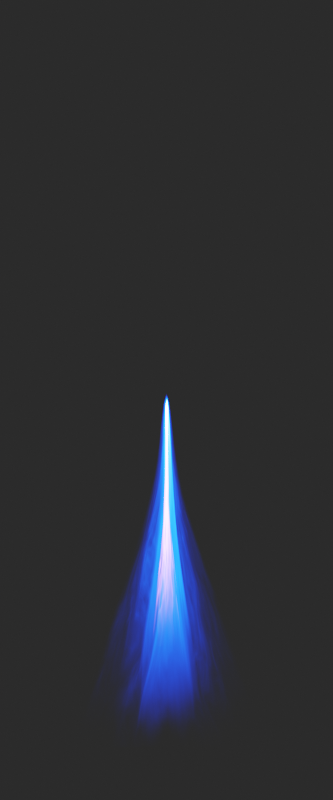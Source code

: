 # Source: avgi_flare_fusion.blend  (saved by Blender 4.1.24; exported with 4.5.12 LTS)
import bpy
from mathutils import Matrix  # noqa: F401  (used for matrix-valued properties, if any)

bpy.ops.wm.read_factory_settings(use_empty=True)
scene = bpy.context.scene
scene.name = 'Scene'

# ---- collections
col_cameras = bpy.data.collections.new('Cameras'); scene.collection.children.link(col_cameras)
col_ship = bpy.data.collections.new('Ship'); scene.collection.children.link(col_ship)

# ---- materials (node trees are filled in below, after node groups)
mat_material = bpy.data.materials.new('Material')
mat_material_001 = bpy.data.materials.new('Material.001')
mat_material_002 = bpy.data.materials.new('Material.002')

# ---- material node trees
mat_material.use_nodes = True; mat_material.node_tree.nodes.clear()
_N = mat_material.node_tree.nodes; _L = mat_material.node_tree.links
n0 = _N.new('ShaderNodeTexCoord'); n0.name = 'Texture Coordinate'; n0.location = (-689, -121)
n1 = _N.new('ShaderNodeTexGradient'); n1.name = 'Gradient Texture'; n1.location = (-506, 277)
n1.gradient_type = 'SPHERICAL'
n2 = _N.new('ShaderNodeValToRGB'); n2.name = 'Color Ramp.001'; n2.location = (-302, 665)
n2.color_ramp.interpolation = 'B_SPLINE'
while len(n2.color_ramp.elements) > 1: n2.color_ramp.elements.remove(n2.color_ramp.elements[-1])
n2.color_ramp.elements[0].position = 0.0; n2.color_ramp.elements[0].color = (1.0, 1.0, 1.0, 1.0)
_e = n2.color_ramp.elements.new(0.7495); _e.color = (0.8896, 0.8896, 0.8896, 1.0)
_e = n2.color_ramp.elements.new(1.0); _e.color = (0.0, 0.0, 0.0, 1.0)
n3 = _N.new('ShaderNodeRGBCurve'); n3.name = 'RGB Curves.001'; n3.location = (16, 752)
_c = n3.mapping.curves[3]
while len(_c.points) > 2: _c.points.remove(_c.points[-1])
_c.points[0].location = (0.0, 0.0); _c.points[0].handle_type = 'AUTO'
_c.points[1].location = (0.81488, 0.43878); _c.points[1].handle_type = 'AUTO'
_p = _c.points.new(1.0, 1.0); _p.handle_type = 'AUTO'
n3.mapping.update()
n4 = _N.new('ShaderNodeValToRGB'); n4.name = 'Color Ramp'; n4.location = (-68, -38)
n4.color_ramp.interpolation = 'B_SPLINE'
while len(n4.color_ramp.elements) > 1: n4.color_ramp.elements.remove(n4.color_ramp.elements[-1])
n4.color_ramp.elements[0].position = 0.0; n4.color_ramp.elements[0].color = (0.0, 0.0, 0.0, 0.5)
_e = n4.color_ramp.elements.new(0.323); _e.color = (0.0, 0.0, 0.0, 0.0)
_e = n4.color_ramp.elements.new(0.6915); _e.color = (0.0, 0.0402, 1.0, 1.0)
n5 = _N.new('ShaderNodeMapping'); n5.name = 'Mapping'; n5.location = (-79, -295)
n5.inputs[3].default_value = (0.9, 0.6, 1.0)
n6 = _N.new('ShaderNodeTexNoise'); n6.name = 'Noise Texture.001'; n6.location = (165, -251)
n6.inputs[2].default_value = 6.0
n6.inputs[3].default_value = 0.3
n6.inputs[4].default_value = 1.0
n6.inputs[8].default_value = 0.3
n7 = _N.new('ShaderNodeValToRGB'); n7.name = 'ColorRamp.004'; n7.location = (419, -210)
n7.color_ramp.interpolation = 'B_SPLINE'
while len(n7.color_ramp.elements) > 1: n7.color_ramp.elements.remove(n7.color_ramp.elements[-1])
n7.color_ramp.elements[0].position = 0.8747; n7.color_ramp.elements[0].color = (0.0, 0.0, 0.0, 0.0)
_e = n7.color_ramp.elements.new(1.0); _e.color = (1.0, 1.0, 1.0, 1.0)
n8 = _N.new('ShaderNodeDisplacement'); n8.name = 'Displacement'; n8.location = (742, -187)
n8.inputs[2].default_value = 0.24
n9 = _N.new('ShaderNodeValue'); n9.name = 'Value'; n9.location = (-442, -87)
n9.outputs[0].default_value = 18.0
n10 = _N.new('ShaderNodeRGBCurve'); n10.name = 'RGB Curves'; n10.location = (-257, 405)
_c = n10.mapping.curves[3]
while len(_c.points) > 2: _c.points.remove(_c.points[-1])
_c.points[0].location = (0.0, 0.0); _c.points[0].handle_type = 'AUTO'
_c.points[1].location = (0.80445, 0.40306); _c.points[1].handle_type = 'AUTO'
_p = _c.points.new(1.0, 1.0); _p.handle_type = 'AUTO'
n10.mapping.update()
n11 = _N.new('ShaderNodeMix'); n11.name = 'Mix'; n11.location = (297, 129)
n11.data_type = 'RGBA'
n11.blend_type = 'MULTIPLY'
n11.inputs[0].default_value = 1.0
n12 = _N.new('ShaderNodeValToRGB'); n12.name = 'Color Ramp.002'; n12.location = (368, 397)
n12.color_ramp.interpolation = 'B_SPLINE'
while len(n12.color_ramp.elements) > 1: n12.color_ramp.elements.remove(n12.color_ramp.elements[-1])
n12.color_ramp.elements[0].position = 0.0; n12.color_ramp.elements[0].color = (0.0, 0.0, 0.0, 0.0)
_e = n12.color_ramp.elements.new(0.3902); _e.color = (1.0, 1.0, 1.0, 1.0)
n13 = _N.new('ShaderNodeMix'); n13.name = 'Mix.001'; n13.location = (550, 709)
n13.data_type = 'RGBA'
n13.blend_type = 'SCREEN'
n14 = _N.new('ShaderNodeLayerWeight'); n14.name = 'Layer Weight'; n14.location = (152, 963)
n14.inputs[0].default_value = 0.6
n15 = _N.new('ShaderNodeValToRGB'); n15.name = 'Color Ramp.003'; n15.location = (342, 1032)
n15.color_ramp.interpolation = 'B_SPLINE'
while len(n15.color_ramp.elements) > 1: n15.color_ramp.elements.remove(n15.color_ramp.elements[-1])
n15.color_ramp.elements[0].position = 0.2087; n15.color_ramp.elements[0].color = (0.0, 0.0, 0.0, 0.0)
_e = n15.color_ramp.elements.new(0.3194); _e.color = (1.0, 1.0, 1.0, 1.0)
n16 = _N.new('ShaderNodeOutputMaterial'); n16.name = 'Material Output'; n16.location = (2060, 170)
n17 = _N.new('ShaderNodeAddShader'); n17.name = 'Add Shader'; n17.location = (1596, 162)
n18 = _N.new('ShaderNodeMath'); n18.name = 'Math'; n18.location = (1091, 325)
n18.operation = 'MULTIPLY'
n18.inputs[1].default_value = 300.0
n19 = _N.new('ShaderNodeEmission'); n19.name = 'Emission'; n19.location = (1295, 156)
n20 = _N.new('ShaderNodeMixShader'); n20.name = 'Mix Shader'; n20.location = (1808, 217)
n21 = _N.new('ShaderNodeBsdfTransparent'); n21.name = 'Transparent BSDF'; n21.location = (1289, -16)
n22 = _N.new('ShaderNodeMix'); n22.name = 'Mix.002'; n22.location = (869, 756)
n22.data_type = 'RGBA'
n22.blend_type = 'SCREEN'
n22.clamp_result = True
n22.inputs[7].default_value = (1.0, 1.0, 1.0, 1.0)
n23 = _N.new('ShaderNodeMath'); n23.name = 'Math.001'; n23.location = (-7, 272)
n23.operation = 'MULTIPLY_ADD'
n23.inputs[1].default_value = 0.05
n23.inputs[2].default_value = 0.25
n24 = _N.new('ShaderNodeTexNoise'); n24.name = 'Noise Texture'; n24.location = (154, 397)
n24.inputs[2].default_value = 54.3
n24.inputs[3].default_value = 3.0
_L.new(n1.outputs[0], n4.inputs[0])
_L.new(n1.outputs[0], n2.inputs[0])
_L.new(n2.outputs[0], n3.inputs[1])
_L.new(n3.outputs[0], n13.inputs[7])
_L.new(n12.outputs[0], n13.inputs[6])
_L.new(n13.outputs[2], n22.inputs[6])
_L.new(n15.outputs[0], n22.inputs[0])
_L.new(n1.outputs[0], n10.inputs[1])
_L.new(n10.outputs[0], n11.inputs[6])
_L.new(n4.outputs[0], n11.inputs[7])
_L.new(n0.outputs[2], n1.inputs[0])
_L.new(n7.outputs[0], n8.inputs[0])
_L.new(n6.outputs[0], n7.inputs[0])
_L.new(n5.outputs[0], n6.inputs[0])
_L.new(n8.outputs[0], n16.inputs[2])
_L.new(n9.outputs[0], n5.inputs[1])
_L.new(n0.outputs[0], n5.inputs[0])
_L.new(n14.outputs[1], n15.inputs[0])
_L.new(n24.outputs[1], n12.inputs[0])
_L.new(n22.outputs[2], n18.inputs[0])
_L.new(n21.outputs[0], n17.inputs[1])
_L.new(n11.outputs[2], n19.inputs[0])
_L.new(n18.outputs[0], n19.inputs[1])
_L.new(n20.outputs[0], n16.inputs[0])
_L.new(n19.outputs[0], n17.inputs[0])
_L.new(n17.outputs[0], n20.inputs[1])
_L.new(n21.outputs[0], n20.inputs[2])
_L.new(n22.outputs[2], n20.inputs[0])
_L.new(n9.outputs[0], n23.inputs[0])
_L.new(n8.outputs[0], n24.inputs[0])
_L.new(n23.outputs[0], n24.inputs[8])
n16.is_active_output = True
mat_material_001.use_nodes = True; mat_material_001.node_tree.nodes.clear()
_N = mat_material_001.node_tree.nodes; _L = mat_material_001.node_tree.links
n0 = _N.new('ShaderNodeTexCoord'); n0.name = 'Texture Coordinate'; n0.location = (-689, -121)
n1 = _N.new('ShaderNodeTexGradient'); n1.name = 'Gradient Texture'; n1.location = (-506, 277)
n1.gradient_type = 'SPHERICAL'
n2 = _N.new('ShaderNodeValToRGB'); n2.name = 'Color Ramp.001'; n2.location = (-302, 665)
n2.color_ramp.interpolation = 'B_SPLINE'
while len(n2.color_ramp.elements) > 1: n2.color_ramp.elements.remove(n2.color_ramp.elements[-1])
n2.color_ramp.elements[0].position = 0.0; n2.color_ramp.elements[0].color = (1.0, 1.0, 1.0, 1.0)
_e = n2.color_ramp.elements.new(0.7495); _e.color = (0.8896, 0.8896, 0.8896, 1.0)
_e = n2.color_ramp.elements.new(1.0); _e.color = (0.0, 0.0, 0.0, 1.0)
n3 = _N.new('ShaderNodeRGBCurve'); n3.name = 'RGB Curves.001'; n3.location = (16, 752)
_c = n3.mapping.curves[3]
while len(_c.points) > 2: _c.points.remove(_c.points[-1])
_c.points[0].location = (0.0, 0.0); _c.points[0].handle_type = 'AUTO'
_c.points[1].location = (0.81488, 0.43878); _c.points[1].handle_type = 'AUTO'
_p = _c.points.new(1.0, 1.0); _p.handle_type = 'AUTO'
n3.mapping.update()
n4 = _N.new('ShaderNodeValToRGB'); n4.name = 'Color Ramp'; n4.location = (-68, -38)
n4.color_ramp.interpolation = 'B_SPLINE'
while len(n4.color_ramp.elements) > 1: n4.color_ramp.elements.remove(n4.color_ramp.elements[-1])
n4.color_ramp.elements[0].position = 0.3448; n4.color_ramp.elements[0].color = (0.0, 0.0, 0.0, 0.0)
_e = n4.color_ramp.elements.new(0.9129); _e.color = (0.7109, 0.218, 1.0, 1.0)
n5 = _N.new('ShaderNodeMapping'); n5.name = 'Mapping'; n5.location = (-79, -295)
n5.inputs[3].default_value = (0.9, 0.6, 1.0)
n6 = _N.new('ShaderNodeTexNoise'); n6.name = 'Noise Texture.001'; n6.location = (165, -251)
n6.inputs[2].default_value = 6.0
n6.inputs[3].default_value = 0.3
n6.inputs[4].default_value = 1.0
n6.inputs[8].default_value = 0.3
n7 = _N.new('ShaderNodeValToRGB'); n7.name = 'ColorRamp.004'; n7.location = (419, -210)
n7.color_ramp.interpolation = 'B_SPLINE'
while len(n7.color_ramp.elements) > 1: n7.color_ramp.elements.remove(n7.color_ramp.elements[-1])
n7.color_ramp.elements[0].position = 0.8747; n7.color_ramp.elements[0].color = (0.0, 0.0, 0.0, 0.0)
_e = n7.color_ramp.elements.new(1.0); _e.color = (1.0, 1.0, 1.0, 1.0)
n8 = _N.new('ShaderNodeValue'); n8.name = 'Value'; n8.location = (-442, -87)
n8.outputs[0].default_value = 18.0
n9 = _N.new('ShaderNodeRGBCurve'); n9.name = 'RGB Curves'; n9.location = (-257, 405)
_c = n9.mapping.curves[3]
while len(_c.points) > 2: _c.points.remove(_c.points[-1])
_c.points[0].location = (0.0, 0.0); _c.points[0].handle_type = 'AUTO'
_c.points[1].location = (0.80445, 0.40306); _c.points[1].handle_type = 'AUTO'
_p = _c.points.new(1.0, 1.0); _p.handle_type = 'AUTO'
n9.mapping.update()
n10 = _N.new('ShaderNodeTexNoise'); n10.name = 'Noise Texture'; n10.location = (97, 402)
n10.inputs[2].default_value = 11.2
n10.inputs[3].default_value = 3.0
n11 = _N.new('ShaderNodeMix'); n11.name = 'Mix'; n11.location = (297, 129)
n11.data_type = 'RGBA'
n11.blend_type = 'MULTIPLY'
n11.inputs[0].default_value = 1.0
n12 = _N.new('ShaderNodeValToRGB'); n12.name = 'Color Ramp.002'; n12.location = (368, 397)
n12.color_ramp.interpolation = 'B_SPLINE'
while len(n12.color_ramp.elements) > 1: n12.color_ramp.elements.remove(n12.color_ramp.elements[-1])
n12.color_ramp.elements[0].position = 0.0; n12.color_ramp.elements[0].color = (0.0, 0.0, 0.0, 0.0)
_e = n12.color_ramp.elements.new(0.3902); _e.color = (1.0, 1.0, 1.0, 1.0)
n13 = _N.new('ShaderNodeMix'); n13.name = 'Mix.001'; n13.location = (550, 709)
n13.data_type = 'RGBA'
n13.blend_type = 'SCREEN'
n14 = _N.new('ShaderNodeLayerWeight'); n14.name = 'Layer Weight'; n14.location = (152, 963)
n14.inputs[0].default_value = 0.6
n15 = _N.new('ShaderNodeValToRGB'); n15.name = 'Color Ramp.003'; n15.location = (342, 1032)
n15.color_ramp.interpolation = 'B_SPLINE'
while len(n15.color_ramp.elements) > 1: n15.color_ramp.elements.remove(n15.color_ramp.elements[-1])
n15.color_ramp.elements[0].position = 0.2087; n15.color_ramp.elements[0].color = (0.0, 0.0, 0.0, 0.0)
_e = n15.color_ramp.elements.new(0.3194); _e.color = (1.0, 1.0, 1.0, 1.0)
n16 = _N.new('ShaderNodeOutputMaterial'); n16.name = 'Material Output'; n16.location = (2060, 170)
n17 = _N.new('ShaderNodeAddShader'); n17.name = 'Add Shader'; n17.location = (1596, 162)
n18 = _N.new('ShaderNodeMath'); n18.name = 'Math'; n18.location = (1091, 325)
n18.operation = 'MULTIPLY'
n18.inputs[1].default_value = 4500.0
n19 = _N.new('ShaderNodeEmission'); n19.name = 'Emission'; n19.location = (1295, 156)
n20 = _N.new('ShaderNodeMixShader'); n20.name = 'Mix Shader'; n20.location = (1808, 217)
n21 = _N.new('ShaderNodeBsdfTransparent'); n21.name = 'Transparent BSDF'; n21.location = (1289, -16)
n22 = _N.new('ShaderNodeMix'); n22.name = 'Mix.002'; n22.location = (869, 756)
n22.data_type = 'RGBA'
n22.blend_type = 'SCREEN'
n22.clamp_result = True
n22.inputs[7].default_value = (1.0, 1.0, 1.0, 1.0)
n23 = _N.new('ShaderNodeDisplacement'); n23.name = 'Displacement'; n23.location = (742, -187)
n23.inputs[2].default_value = 0.24
_L.new(n1.outputs[0], n4.inputs[0])
_L.new(n1.outputs[0], n2.inputs[0])
_L.new(n2.outputs[0], n3.inputs[1])
_L.new(n3.outputs[0], n13.inputs[7])
_L.new(n12.outputs[0], n13.inputs[6])
_L.new(n13.outputs[2], n22.inputs[6])
_L.new(n15.outputs[0], n22.inputs[0])
_L.new(n1.outputs[0], n9.inputs[1])
_L.new(n9.outputs[0], n11.inputs[6])
_L.new(n4.outputs[0], n11.inputs[7])
_L.new(n0.outputs[2], n1.inputs[0])
_L.new(n7.outputs[0], n23.inputs[0])
_L.new(n6.outputs[0], n7.inputs[0])
_L.new(n5.outputs[0], n6.inputs[0])
_L.new(n23.outputs[0], n16.inputs[2])
_L.new(n8.outputs[0], n5.inputs[1])
_L.new(n0.outputs[0], n5.inputs[0])
_L.new(n14.outputs[1], n15.inputs[0])
_L.new(n10.outputs[1], n12.inputs[0])
_L.new(n22.outputs[2], n18.inputs[0])
_L.new(n21.outputs[0], n17.inputs[1])
_L.new(n11.outputs[2], n19.inputs[0])
_L.new(n18.outputs[0], n19.inputs[1])
_L.new(n20.outputs[0], n16.inputs[0])
_L.new(n19.outputs[0], n17.inputs[0])
_L.new(n17.outputs[0], n20.inputs[1])
_L.new(n21.outputs[0], n20.inputs[2])
_L.new(n22.outputs[2], n20.inputs[0])
_L.new(n23.outputs[0], n10.inputs[0])
n16.is_active_output = True
mat_material_002.use_nodes = True; mat_material_002.node_tree.nodes.clear()
_N = mat_material_002.node_tree.nodes; _L = mat_material_002.node_tree.links
n0 = _N.new('ShaderNodeTexCoord'); n0.name = 'Texture Coordinate'; n0.location = (-689, -121)
n1 = _N.new('ShaderNodeTexGradient'); n1.name = 'Gradient Texture'; n1.location = (-506, 277)
n1.gradient_type = 'SPHERICAL'
n2 = _N.new('ShaderNodeValToRGB'); n2.name = 'Color Ramp.001'; n2.location = (-302, 665)
n2.color_ramp.interpolation = 'B_SPLINE'
while len(n2.color_ramp.elements) > 1: n2.color_ramp.elements.remove(n2.color_ramp.elements[-1])
n2.color_ramp.elements[0].position = 0.0; n2.color_ramp.elements[0].color = (1.0, 1.0, 1.0, 1.0)
_e = n2.color_ramp.elements.new(0.7495); _e.color = (0.8896, 0.8896, 0.8896, 1.0)
_e = n2.color_ramp.elements.new(1.0); _e.color = (0.0, 0.0, 0.0, 1.0)
n3 = _N.new('ShaderNodeRGBCurve'); n3.name = 'RGB Curves.001'; n3.location = (16, 752)
_c = n3.mapping.curves[3]
while len(_c.points) > 2: _c.points.remove(_c.points[-1])
_c.points[0].location = (0.0, 0.0); _c.points[0].handle_type = 'AUTO'
_c.points[1].location = (0.81488, 0.43878); _c.points[1].handle_type = 'AUTO'
_p = _c.points.new(1.0, 1.0); _p.handle_type = 'AUTO'
n3.mapping.update()
n4 = _N.new('ShaderNodeValToRGB'); n4.name = 'Color Ramp'; n4.location = (-85, -36)
n4.color_ramp.interpolation = 'B_SPLINE'
while len(n4.color_ramp.elements) > 1: n4.color_ramp.elements.remove(n4.color_ramp.elements[-1])
n4.color_ramp.elements[0].position = 0.04719; n4.color_ramp.elements[0].color = (0.0, 0.0, 0.0, 0.5)
_e = n4.color_ramp.elements.new(0.3666); _e.color = (0.0, 0.0, 0.0, 0.0)
_e = n4.color_ramp.elements.new(0.9129); _e.color = (0.0, 0.0396, 1.0, 1.0)
n5 = _N.new('ShaderNodeMapping'); n5.name = 'Mapping'; n5.location = (-79, -295)
n5.inputs[3].default_value = (0.9, 0.6, 1.0)
n6 = _N.new('ShaderNodeTexNoise'); n6.name = 'Noise Texture.001'; n6.location = (165, -251)
n6.inputs[2].default_value = 3.0
n6.inputs[3].default_value = 0.3
n6.inputs[4].default_value = 0.0
n7 = _N.new('ShaderNodeValToRGB'); n7.name = 'ColorRamp.004'; n7.location = (419, -210)
n7.color_ramp.interpolation = 'B_SPLINE'
while len(n7.color_ramp.elements) > 1: n7.color_ramp.elements.remove(n7.color_ramp.elements[-1])
n7.color_ramp.elements[0].position = 0.8747; n7.color_ramp.elements[0].color = (0.0, 0.0, 0.0, 0.0)
_e = n7.color_ramp.elements.new(1.0); _e.color = (1.0, 1.0, 1.0, 1.0)
n8 = _N.new('ShaderNodeDisplacement'); n8.name = 'Displacement'; n8.location = (742, -187)
n8.inputs[2].default_value = 0.64
n9 = _N.new('ShaderNodeValue'); n9.name = 'Value'; n9.location = (-442, -87)
n9.outputs[0].default_value = 18.0
n10 = _N.new('ShaderNodeMix'); n10.name = 'Mix'; n10.location = (297, 129)
n10.data_type = 'RGBA'
n10.blend_type = 'MULTIPLY'
n10.inputs[0].default_value = 1.0
n11 = _N.new('ShaderNodeValToRGB'); n11.name = 'Color Ramp.002'; n11.location = (368, 397)
n11.color_ramp.interpolation = 'B_SPLINE'
while len(n11.color_ramp.elements) > 1: n11.color_ramp.elements.remove(n11.color_ramp.elements[-1])
n11.color_ramp.elements[0].position = 0.0; n11.color_ramp.elements[0].color = (0.0, 0.0, 0.0, 0.0)
_e = n11.color_ramp.elements.new(0.51); _e.color = (1.0, 1.0, 1.0, 1.0)
n12 = _N.new('ShaderNodeLayerWeight'); n12.name = 'Layer Weight'; n12.location = (152, 963)
n12.inputs[0].default_value = 0.6
n13 = _N.new('ShaderNodeValToRGB'); n13.name = 'Color Ramp.003'; n13.location = (342, 1032)
n13.color_ramp.interpolation = 'B_SPLINE'
while len(n13.color_ramp.elements) > 1: n13.color_ramp.elements.remove(n13.color_ramp.elements[-1])
n13.color_ramp.elements[0].position = 0.2087; n13.color_ramp.elements[0].color = (0.0, 0.0, 0.0, 0.0)
_e = n13.color_ramp.elements.new(0.3194); _e.color = (1.0, 1.0, 1.0, 1.0)
n14 = _N.new('ShaderNodeOutputMaterial'); n14.name = 'Material Output'; n14.location = (2060, 170)
n15 = _N.new('ShaderNodeAddShader'); n15.name = 'Add Shader'; n15.location = (1596, 162)
n16 = _N.new('ShaderNodeMath'); n16.name = 'Math'; n16.location = (1091, 325)
n16.operation = 'MULTIPLY'
n16.inputs[1].default_value = 3000.0
n17 = _N.new('ShaderNodeEmission'); n17.name = 'Emission'; n17.location = (1295, 156)
n18 = _N.new('ShaderNodeMixShader'); n18.name = 'Mix Shader'; n18.location = (1808, 217)
n19 = _N.new('ShaderNodeBsdfTransparent'); n19.name = 'Transparent BSDF'; n19.location = (1289, -16)
n20 = _N.new('ShaderNodeMix'); n20.name = 'Mix.002'; n20.location = (869, 756)
n20.data_type = 'RGBA'
n20.blend_type = 'SCREEN'
n20.clamp_result = True
n20.inputs[7].default_value = (1.0, 1.0, 1.0, 1.0)
n21 = _N.new('ShaderNodeMix'); n21.name = 'Mix.001'; n21.location = (550, 709)
n21.data_type = 'RGBA'
n21.blend_type = 'SCREEN'
n22 = _N.new('ShaderNodeMath'); n22.name = 'Math.001'; n22.location = (-35, 259)
n22.inputs[1].default_value = 1.5
n23 = _N.new('ShaderNodeRGBCurve'); n23.name = 'RGB Curves'; n23.location = (-316, 409)
_c = n23.mapping.curves[3]
while len(_c.points) > 2: _c.points.remove(_c.points[-1])
_c.points[0].location = (0.0, 0.0); _c.points[0].handle_type = 'AUTO'
_c.points[1].location = (0.80445, 0.40306); _c.points[1].handle_type = 'AUTO'
_p = _c.points.new(1.0, 1.0); _p.handle_type = 'AUTO'
n23.mapping.update()
n24 = _N.new('ShaderNodeTexNoise'); n24.name = 'Noise Texture'; n24.location = (168, 394)
n24.inputs[2].default_value = 6.0
n24.inputs[3].default_value = 15.0
_L.new(n1.outputs[0], n4.inputs[0])
_L.new(n1.outputs[0], n2.inputs[0])
_L.new(n2.outputs[0], n3.inputs[1])
_L.new(n3.outputs[0], n21.inputs[7])
_L.new(n11.outputs[0], n21.inputs[6])
_L.new(n21.outputs[2], n20.inputs[6])
_L.new(n13.outputs[0], n20.inputs[0])
_L.new(n1.outputs[0], n23.inputs[1])
_L.new(n23.outputs[0], n10.inputs[6])
_L.new(n4.outputs[0], n10.inputs[7])
_L.new(n0.outputs[2], n1.inputs[0])
_L.new(n7.outputs[0], n8.inputs[0])
_L.new(n6.outputs[0], n7.inputs[0])
_L.new(n5.outputs[0], n6.inputs[0])
_L.new(n8.outputs[0], n14.inputs[2])
_L.new(n9.outputs[0], n5.inputs[1])
_L.new(n0.outputs[0], n5.inputs[0])
_L.new(n12.outputs[1], n13.inputs[0])
_L.new(n24.outputs[1], n11.inputs[0])
_L.new(n20.outputs[2], n16.inputs[0])
_L.new(n19.outputs[0], n15.inputs[1])
_L.new(n10.outputs[2], n17.inputs[0])
_L.new(n16.outputs[0], n17.inputs[1])
_L.new(n18.outputs[0], n14.inputs[0])
_L.new(n17.outputs[0], n15.inputs[0])
_L.new(n15.outputs[0], n18.inputs[1])
_L.new(n19.outputs[0], n18.inputs[2])
_L.new(n20.outputs[2], n18.inputs[0])
_L.new(n9.outputs[0], n22.inputs[0])
_L.new(n8.outputs[0], n24.inputs[0])
n14.is_active_output = True

# ---- world
world_world = bpy.data.worlds.new('World'); scene.world = world_world
world_world.use_nodes = True; world_world.node_tree.nodes.clear()
_N = world_world.node_tree.nodes; _L = world_world.node_tree.links
n0 = _N.new('ShaderNodeOutputWorld'); n0.name = 'World Output'; n0.location = (300, 300)
n1 = _N.new('ShaderNodeBackground'); n1.name = 'Background'; n1.location = (10, 300)
n1.inputs[0].default_value = (0.02198, 0.02198, 0.02198, 1.0)
_L.new(n1.outputs[0], n0.inputs[0])
n0.is_active_output = True
world_world.color = (0.05088, 0.05088, 0.05088)
world_world.use_sun_shadow = False
world_world.sun_shadow_jitter_overblur = 0.0

# ---- cameras
cam_camera_001 = bpy.data.cameras.new('Camera.001')
cam_camera_001.type = 'ORTHO'
cam_camera_001.ortho_scale = 4.5
cam_camera_001.shift_y = 1.21
cam_camera_002 = bpy.data.cameras.new('Camera.002')
cam_camera_002.type = 'ORTHO'
cam_camera_002.ortho_scale = 25.6
cam_camera_002.shift_x = 0.16
cam_camera_002.shift_y = -0.13

# ---- lights
light_sun_002 = bpy.data.lights.new('Sun.002', 'SUN')
light_sun_002.transmission_factor = 0.0
light_sun_002.angle = 0.06981
light_sun_002.energy = 3.0
light_sun_002.shadow_buffer_clip_start = 0.5
light_sun_002.shadow_soft_size = 0.1
light_sun_002.shadow_cascade_max_distance = 1000.0
light_sun_002.cycles.use_multiple_importance_sampling = False
light_sun = bpy.data.lights.new('Sun', 'SUN')
light_sun.transmission_factor = 0.0
light_sun.angle = 0.06981
light_sun.energy = 3.0
light_sun.shadow_buffer_clip_start = 0.5
light_sun.shadow_soft_size = 0.1
light_sun.shadow_cascade_max_distance = 1000.0
light_sun.cycles.use_multiple_importance_sampling = False

# ---- meshes
me_plane_001 = bpy.data.meshes.new('Plane.001')
me_plane_001.from_pydata([(0.4337, 1.985, 0.4288), (0.4311, 1.985, -0.4704), (-0.4796, 1.985, -0.476), (0.6193, 1.985, -0.02092), (-0.6568, 1.985, -0.01991), (-0.01689, 1.985, 0.6154), (5.432e-05, -0.165, 0.002252), (-0.02063, 1.985, -0.6562), (-0.4686, 1.985, 0.4295), (-0.03055, 0.2726, -0.02907), (0.0292, 0.2726, -0.02911), (0.02938, 0.2726, 0.03042), (-0.03037, 0.2726, 0.03047), (-0.0007101, 0.2726, -0.04142), (-0.0004626, 0.2726, 0.04278), (-0.04283, 0.2726, 0.0007123), (0.04166, 0.2726, 0.0006455), (0.3735, 1.328, -0.01074), (-0.009126, 1.328, 0.372), (-0.394, 1.328, -0.01013), (-0.2808, 1.328, 0.2602), (-0.01137, 1.328, -0.3929), (-0.2852, 1.328, -0.2919), (0.2603, 1.328, -0.2811), (0.2619, 1.328, 0.2598), (-0.08026, 0.6276, -0.07512), (0.07397, 0.6276, -0.07876), (0.07442, 0.6276, 0.07439), (0.106, 0.6276, -0.002208), (-0.002325, 0.6276, 0.1062), (-0.1113, 0.6276, -0.002036), (-0.07926, 0.6276, 0.07451), (-0.002961, 0.6276, -0.1104)], [], [(20, 18, 5, 8), (17, 23, 1, 3), (19, 20, 8, 4), (24, 17, 3, 0), (23, 21, 7, 1), (21, 22, 2, 7), (22, 19, 4, 2), (18, 24, 0, 5), (6, 16, 11), (6, 15, 9), (6, 14, 12), (6, 13, 10), (6, 12, 15), (6, 9, 13), (6, 10, 16), (6, 11, 14), (29, 27, 24, 18), (25, 30, 19, 22), (32, 25, 22, 21), (26, 32, 21, 23), (27, 28, 17, 24), (30, 31, 20, 19), (28, 26, 23, 17), (31, 29, 18, 20), (12, 14, 29, 31), (16, 10, 26, 28), (15, 12, 31, 30), (11, 16, 28, 27), (10, 13, 32, 26), (13, 9, 25, 32), (9, 15, 30, 25), (14, 11, 27, 29)])
me_plane_001.polygons.foreach_set('use_smooth', [True] * 32)
_uv = me_plane_001.uv_layers.new(name='UVMap')
_uv.uv.foreach_set('vector', [0.5516, 0.5462, 0.02574, 0.7626, 0.02286, 1.042, 0.7489, 0.7432, -0.7149, 0.02184, -0.4958, -0.5014, -0.6971, -0.7031, -0.9996, 0.01924, 0.7707, 0.02301, 0.5516, 0.5462, 0.7489, 0.7432, 1.051, 0.02086, -0.4989, 0.5454, -0.7149, 0.02184, -0.9996, 0.01924, -0.7014, 0.7421, -0.4958, -0.5014, 0.03009, -0.7178, 0.02887, -1.002, -0.6971, -0.7031, 0.03009, -0.7178, 0.5547, -0.5005, 0.7531, -0.702, 0.02887, -1.002, 0.5547, -0.5005, 0.7707, 0.02301, 1.051, 0.02086, 0.7531, -0.702, 0.02574, 0.7626, -0.4989, 0.5454, -0.7014, 0.7421, 0.02286, 1.042, 0.0339, 0.02935, -0.4301, 0.02443, -0.2963, 0.3487, 0.0339, 0.02935, 0.49, 0.02516, 0.3562, -0.2991, 0.0339, 0.02935, 0.02862, 0.4833, 0.3543, 0.3492, 0.0339, 0.02935, 0.03131, -0.4337, -0.2944, -0.2996, 0.0339, 0.02935, 0.3543, 0.3492, 0.49, 0.02516, 0.0339, 0.02935, 0.3562, -0.2991, 0.03131, -0.4337, 0.0339, 0.02935, -0.2944, -0.2996, -0.4301, 0.02443, 0.0339, 0.02935, -0.2963, 0.3487, 0.02862, 0.4833, 0.02718, 0.6226, -0.3973, 0.4468, -0.4989, 0.5454, 0.02574, 0.7626, 0.4552, -0.3996, 0.63, 0.02409, 0.7707, 0.02301, 0.5547, -0.5005, 0.03071, -0.5754, 0.4552, -0.3996, 0.5547, -0.5005, 0.03009, -0.7178, -0.3948, -0.4003, 0.03071, -0.5754, 0.03009, -0.7178, -0.4958, -0.5014, -0.3973, 0.4468, -0.5721, 0.02314, -0.7149, 0.02184, -0.4989, 0.5454, 0.63, 0.02409, 0.4527, 0.4475, 0.5516, 0.5462, 0.7707, 0.02301, -0.5721, 0.02314, -0.3948, -0.4003, -0.4958, -0.5014, -0.7149, 0.02184, 0.4527, 0.4475, 0.02718, 0.6226, 0.02574, 0.7626, 0.5516, 0.5462, 0.3543, 0.3492, 0.02862, 0.4833, 0.02718, 0.6226, 0.4527, 0.4475, -0.4301, 0.02443, -0.2944, -0.2996, -0.3948, -0.4003, -0.5721, 0.02314, 0.49, 0.02516, 0.3543, 0.3492, 0.4527, 0.4475, 0.63, 0.02409, -0.2963, 0.3487, -0.4301, 0.02443, -0.5721, 0.02314, -0.3973, 0.4468, -0.2944, -0.2996, 0.03131, -0.4337, 0.03071, -0.5754, -0.3948, -0.4003, 0.03131, -0.4337, 0.3562, -0.2991, 0.4552, -0.3996, 0.03071, -0.5754, 0.3562, -0.2991, 0.49, 0.02516, 0.63, 0.02409, 0.4552, -0.3996, 0.02862, 0.4833, -0.2963, 0.3487, -0.3973, 0.4468, 0.02718, 0.6226])
me_plane_001.materials.append(mat_material)
me_plane_001.update()
me_plane_002 = bpy.data.meshes.new('Plane.002')
me_plane_002.from_pydata([(0.06991, 1.417, 0.06905), (0.06949, 1.417, -0.07571), (-0.07909, 1.417, -0.07358), (0.09979, 1.417, -0.003352), (-0.1057, 1.417, -0.00319), (-0.002635, 1.417, 0.09909), (8.228e-05, -0.04808, 0.0002468), (-0.003237, 1.417, -0.1056), (-0.07536, 1.417, 0.06917), (-0.004944, 0.2064, -0.004831), (0.00496, 0.2064, -0.004839), (0.004989, 0.2064, 0.00503), (-0.004915, 0.2064, 0.005038), (1.797e-06, 0.2064, -0.006879), (4.283e-05, 0.2064, 0.007078), (-0.006981, 0.2064, 0.0001051), (0.007026, 0.2064, 9.4e-05), (0.03183, 0.8555, -0.0008964), (-0.000639, 0.8555, 0.03158), (-0.0333, 0.8555, -0.0008449), (-0.02369, 0.8555, 0.02209), (-0.0008298, 0.8555, -0.03332), (-0.02407, 0.8555, -0.02304), (0.02222, 0.8555, -0.02383), (0.02236, 0.8555, 0.02205), (-0.008365, 0.5309, -0.008072), (0.007716, 0.5309, -0.00809), (0.007763, 0.5309, 0.007674), (0.01102, 0.5309, -0.0002104), (-0.000138, 0.5309, 0.01095), (-0.01136, 0.5309, -0.0001928), (-0.008058, 0.5309, 0.007687), (-0.0002035, 0.5309, -0.01135)], [], [(20, 18, 5, 8), (17, 23, 1, 3), (19, 20, 8, 4), (24, 17, 3, 0), (23, 21, 7, 1), (21, 22, 2, 7), (22, 19, 4, 2), (18, 24, 0, 5), (6, 16, 11), (6, 15, 9), (6, 14, 12), (6, 13, 10), (6, 12, 15), (6, 9, 13), (6, 10, 16), (6, 11, 14), (29, 27, 24, 18), (25, 30, 19, 22), (32, 25, 22, 21), (26, 32, 21, 23), (27, 28, 17, 24), (30, 31, 20, 19), (28, 26, 23, 17), (31, 29, 18, 20), (12, 14, 29, 31), (16, 10, 26, 28), (15, 12, 31, 30), (11, 16, 28, 27), (10, 13, 32, 26), (13, 9, 25, 32), (9, 15, 30, 25), (14, 11, 27, 29)])
me_plane_002.polygons.foreach_set('use_smooth', [True] * 32)
_uv = me_plane_002.uv_layers.new(name='UVMap')
_uv.uv.foreach_set('vector', [0.5516, 0.5462, 0.02574, 0.7626, 0.02286, 1.042, 0.7489, 0.7432, -0.7149, 0.02184, -0.4958, -0.5014, -0.6971, -0.7031, -0.9996, 0.01924, 0.7707, 0.02301, 0.5516, 0.5462, 0.7489, 0.7432, 1.051, 0.02086, -0.4989, 0.5454, -0.7149, 0.02184, -0.9996, 0.01924, -0.7014, 0.7421, -0.4958, -0.5014, 0.03009, -0.7178, 0.02887, -1.002, -0.6971, -0.7031, 0.03009, -0.7178, 0.5547, -0.5005, 0.7531, -0.702, 0.02887, -1.002, 0.5547, -0.5005, 0.7707, 0.02301, 1.051, 0.02086, 0.7531, -0.702, 0.02574, 0.7626, -0.4989, 0.5454, -0.7014, 0.7421, 0.02286, 1.042, 0.0339, 0.02935, -0.4301, 0.02443, -0.2963, 0.3487, 0.0339, 0.02935, 0.49, 0.02516, 0.3562, -0.2991, 0.0339, 0.02935, 0.02862, 0.4833, 0.3543, 0.3492, 0.0339, 0.02935, 0.03131, -0.4337, -0.2944, -0.2996, 0.0339, 0.02935, 0.3543, 0.3492, 0.49, 0.02516, 0.0339, 0.02935, 0.3562, -0.2991, 0.03131, -0.4337, 0.0339, 0.02935, -0.2944, -0.2996, -0.4301, 0.02443, 0.0339, 0.02935, -0.2963, 0.3487, 0.02862, 0.4833, 0.02718, 0.6229, -0.3976, 0.4471, -0.4989, 0.5454, 0.02574, 0.7626, 0.4555, -0.3998, 0.6304, 0.02408, 0.7707, 0.02301, 0.5547, -0.5005, 0.0307, -0.5757, 0.4555, -0.3998, 0.5547, -0.5005, 0.03009, -0.7178, -0.3951, -0.4005, 0.0307, -0.5757, 0.03009, -0.7178, -0.4958, -0.5014, -0.3976, 0.4471, -0.5725, 0.02313, -0.7149, 0.02184, -0.4989, 0.5454, 0.6304, 0.02408, 0.453, 0.4477, 0.5516, 0.5462, 0.7707, 0.02301, -0.5725, 0.02313, -0.3951, -0.4005, -0.4958, -0.5014, -0.7149, 0.02184, 0.453, 0.4477, 0.02718, 0.6229, 0.02574, 0.7626, 0.5516, 0.5462, 0.3543, 0.3492, 0.02862, 0.4833, 0.02718, 0.6229, 0.453, 0.4477, -0.4301, 0.02443, -0.2944, -0.2996, -0.3951, -0.4005, -0.5725, 0.02313, 0.49, 0.02516, 0.3543, 0.3492, 0.453, 0.4477, 0.6304, 0.02408, -0.2963, 0.3487, -0.4301, 0.02443, -0.5725, 0.02313, -0.3976, 0.4471, -0.2944, -0.2996, 0.03131, -0.4337, 0.0307, -0.5757, -0.3951, -0.4005, 0.03131, -0.4337, 0.3562, -0.2991, 0.4555, -0.3998, 0.0307, -0.5757, 0.3562, -0.2991, 0.49, 0.02516, 0.6304, 0.02408, 0.4555, -0.3998, 0.02862, 0.4833, -0.2963, 0.3487, -0.3976, 0.4471, 0.02718, 0.6229])
me_plane_002.materials.append(mat_material_001)
me_plane_002.update()
me_plane_003 = bpy.data.meshes.new('Plane.003')
me_plane_003.from_pydata([(0.1778, 1.979, 0.1699), (0.1767, 1.979, -0.1863), (-0.2018, 1.979, -0.1832), (0.2538, 1.979, -0.001007), (-0.2693, 1.979, 0.0006445), (-0.006964, 1.979, 0.2438), (4.064e-05, -0.157, 0.001209), (-0.008497, 1.979, -0.26), (-0.1921, 1.979, 0.1702), (-0.01939, 0.2777, -0.01787), (0.01893, 0.2777, -0.0179), (0.01905, 0.2777, 0.01837), (-0.01928, 0.2777, 0.0184), (-0.000254, 0.2777, -0.0254), (-9.522e-05, 0.2777, 0.0259), (-0.02728, 0.2777, 0.000271), (0.02693, 0.2777, 0.0002303), (0.1454, 1.327, 1.958e-05), (-0.003537, 1.327, 0.1474), (-0.1534, 1.327, 9.637e-06), (-0.1093, 1.327, 0.1031), (-0.004412, 1.327, -0.1556), (-0.1175, 1.327, -0.1115), (0.1014, 1.327, -0.1113), (0.102, 1.327, 0.1029), (-0.03875, 0.7852, -0.03995), (0.03797, 0.7852, -0.03908), (0.0382, 0.7852, 0.03759), (0.0544, 0.7852, -0.0009662), (-0.001128, 0.7852, 0.05159), (-0.05698, 0.7852, -0.0008905), (-0.04055, 0.7852, 0.03764), (-0.001454, 0.7852, -0.05303)], [], [(20, 18, 5, 8), (17, 23, 1, 3), (19, 20, 8, 4), (24, 17, 3, 0), (23, 21, 7, 1), (21, 22, 2, 7), (22, 19, 4, 2), (18, 24, 0, 5), (6, 16, 11), (6, 15, 9), (6, 14, 12), (6, 13, 10), (6, 12, 15), (6, 9, 13), (6, 10, 16), (6, 11, 14), (29, 27, 24, 18), (25, 30, 19, 22), (32, 25, 22, 21), (26, 32, 21, 23), (27, 28, 17, 24), (30, 31, 20, 19), (28, 26, 23, 17), (31, 29, 18, 20), (12, 14, 29, 31), (16, 10, 26, 28), (15, 12, 31, 30), (11, 16, 28, 27), (10, 13, 32, 26), (13, 9, 25, 32), (9, 15, 30, 25), (14, 11, 27, 29)])
me_plane_003.polygons.foreach_set('use_smooth', [True] * 32)
_uv = me_plane_003.uv_layers.new(name='UVMap')
_uv.uv.foreach_set('vector', [0.5516, 0.5462, 0.02574, 0.7626, 0.02286, 1.042, 0.7489, 0.7432, -0.7149, 0.02184, -0.4958, -0.5014, -0.6971, -0.7031, -0.9996, 0.01924, 0.7707, 0.02301, 0.5516, 0.5462, 0.7489, 0.7432, 1.051, 0.02086, -0.4989, 0.5454, -0.7149, 0.02184, -0.9996, 0.01924, -0.7014, 0.7421, -0.4958, -0.5014, 0.03009, -0.7178, 0.02887, -1.002, -0.6971, -0.7031, 0.03009, -0.7178, 0.5547, -0.5005, 0.7531, -0.702, 0.02887, -1.002, 0.5547, -0.5005, 0.7707, 0.02301, 1.051, 0.02086, 0.7531, -0.702, 0.02574, 0.7626, -0.4989, 0.5454, -0.7014, 0.7421, 0.02286, 1.042, 0.0339, 0.02935, -0.4301, 0.02443, -0.2963, 0.3487, 0.0339, 0.02935, 0.49, 0.02516, 0.3562, -0.2991, 0.0339, 0.02935, 0.02862, 0.4833, 0.3543, 0.3492, 0.0339, 0.02935, 0.03131, -0.4337, -0.2944, -0.2996, 0.0339, 0.02935, 0.3543, 0.3492, 0.49, 0.02516, 0.0339, 0.02935, 0.3562, -0.2991, 0.03131, -0.4337, 0.0339, 0.02935, -0.2944, -0.2996, -0.4301, 0.02443, 0.0339, 0.02935, -0.2963, 0.3487, 0.02862, 0.4833, 0.02718, 0.6226, -0.3973, 0.4468, -0.4989, 0.5454, 0.02574, 0.7626, 0.4552, -0.3996, 0.63, 0.02409, 0.7707, 0.02301, 0.5547, -0.5005, 0.03071, -0.5754, 0.4552, -0.3996, 0.5547, -0.5005, 0.03009, -0.7178, -0.3948, -0.4003, 0.03071, -0.5754, 0.03009, -0.7178, -0.4958, -0.5014, -0.3973, 0.4468, -0.5721, 0.02314, -0.7149, 0.02184, -0.4989, 0.5454, 0.63, 0.02409, 0.4527, 0.4475, 0.5516, 0.5462, 0.7707, 0.02301, -0.5721, 0.02314, -0.3948, -0.4003, -0.4958, -0.5014, -0.7149, 0.02184, 0.4527, 0.4475, 0.02718, 0.6226, 0.02574, 0.7626, 0.5516, 0.5462, 0.3543, 0.3492, 0.02862, 0.4833, 0.02718, 0.6226, 0.4527, 0.4475, -0.4301, 0.02443, -0.2944, -0.2996, -0.3948, -0.4003, -0.5721, 0.02314, 0.49, 0.02516, 0.3543, 0.3492, 0.4527, 0.4475, 0.63, 0.02409, -0.2963, 0.3487, -0.4301, 0.02443, -0.5721, 0.02314, -0.3973, 0.4468, -0.2944, -0.2996, 0.03131, -0.4337, 0.03071, -0.5754, -0.3948, -0.4003, 0.03131, -0.4337, 0.3562, -0.2991, 0.4552, -0.3996, 0.03071, -0.5754, 0.3562, -0.2991, 0.49, 0.02516, 0.63, 0.02409, 0.4552, -0.3996, 0.02862, 0.4833, -0.2963, 0.3487, -0.3973, 0.4468, 0.02718, 0.6226])
me_plane_003.materials.append(mat_material_002)
me_plane_003.update()

# ---- objects
ob_top_down_camera = bpy.data.objects.new('Top Down Camera', cam_camera_001)
ob_thumbnail_camera = bpy.data.objects.new('Thumbnail Camera', cam_camera_002)
ob_thumbnail_sun = bpy.data.objects.new('Thumbnail Sun', light_sun_002)
ob_top_down_sun = bpy.data.objects.new('Top Down Sun', light_sun)
ob_cone_001 = bpy.data.objects.new('Cone.001', me_plane_001)
ob_cone_002 = bpy.data.objects.new('Cone.002', me_plane_002)
ob_cone_003 = bpy.data.objects.new('Cone.003', me_plane_003)

# ---- transforms, parenting, visibility, modifiers, constraints
ob_top_down_camera.location = (0.0, -5.477, 10.73)
ob_top_down_camera.lineart.crease_threshold = 0.0
ob_thumbnail_camera.location = (11.67, 12.17, 15.49)
ob_thumbnail_camera.rotation_euler = (0.9599, 0.0, 2.618)
ob_thumbnail_camera.lineart.crease_threshold = 0.0
ob_thumbnail_sun.location = (15.0, 13.0, 18.0)
ob_thumbnail_sun.rotation_euler = (-0.02907, 0.8607, 0.04537)
ob_thumbnail_sun.hide_render = True
ob_thumbnail_sun.lineart.crease_threshold = 0.0
ob_top_down_sun.location = (15.0, 13.0, 18.0)
ob_top_down_sun.rotation_euler = (0.0, 1.134, 0.8727)
ob_top_down_sun.lineart.crease_threshold = 0.0
ob_cone_001.location = (0.0, 0.0, 0.0)
ob_cone_001.rotation_euler = (0.0, -0.0, -3.142)
_m = ob_cone_001.modifiers.new('Subdivision', 'SUBSURF')
_m.levels = 2
ob_cone_002.location = (0.0, 0.0, 0.0)
ob_cone_002.rotation_euler = (0.0, -0.0, -3.142)
_m = ob_cone_002.modifiers.new('Subdivision', 'SUBSURF')
ob_cone_003.location = (0.0, 0.0, 0.0)
ob_cone_003.rotation_euler = (0.0, -0.0, -3.142)
_m = ob_cone_003.modifiers.new('Subdivision', 'SUBSURF')
_m.levels = 2

# ---- collection membership
col_cameras.objects.link(ob_top_down_camera)
col_cameras.objects.link(ob_thumbnail_camera)
col_cameras.objects.link(ob_thumbnail_sun)
col_cameras.objects.link(ob_top_down_sun)
col_ship.objects.link(ob_cone_001)
col_ship.objects.link(ob_cone_002)
col_ship.objects.link(ob_cone_003)

# ---- scene / render settings (as saved in the file)
scene.camera = ob_top_down_camera
scene.frame_start = 0; scene.frame_end = 15; scene.frame_set(18)
scene.render.engine = 'CYCLES'
scene.render.resolution_x = 300
scene.render.resolution_y = 720
scene.render.resolution_percentage = 200
scene.render.film_transparent = True
scene.render.use_border = True
scene.cycles.feature_set = 'EXPERIMENTAL'
scene.cycles.samples = 64
scene.cycles.sampling_pattern = 'TABULATED_SOBOL'
scene.cycles.use_adaptive_sampling = False
scene.cycles.use_light_tree = False
scene.cycles.film_transparent_glass = True
scene.eevee.ray_tracing_options.trace_max_roughness = 0.0
scene.view_settings.view_transform = 'Filmic'
bpy.context.view_layer.update()
